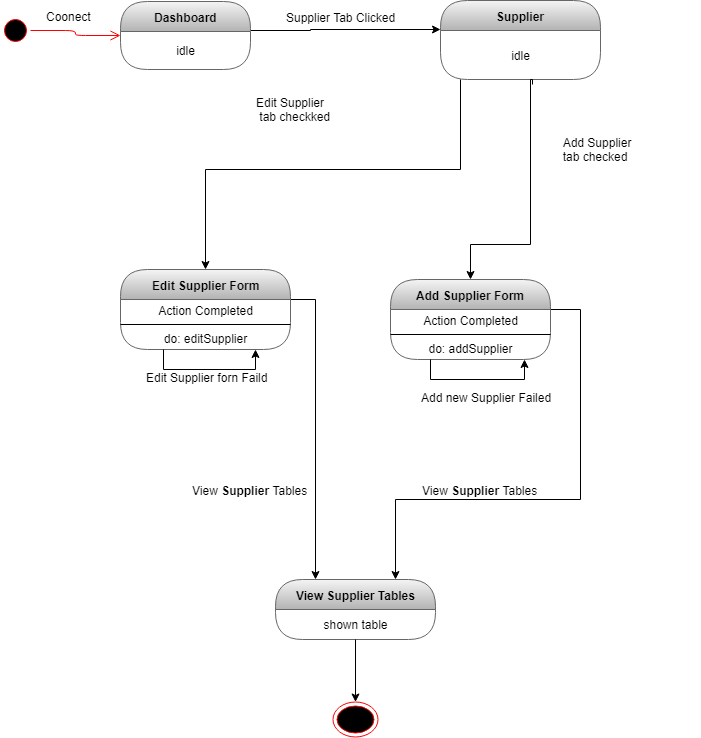

The diagram above was exported from draw.io. Its source (the exported page's mxGraphModel, read from the mxfile embedded in the PNG):
<mxGraphModel dx="852" dy="496" grid="1" gridSize="10" guides="1" tooltips="1" connect="1" arrows="1" fold="1" page="1" pageScale="1" pageWidth="827" pageHeight="1169" math="0" shadow="0">
  <root>
    <mxCell id="0" />
    <mxCell id="1" parent="0" />
    <mxCell id="wm0MkXTGqtb3tav9EL4A-1" value="" style="ellipse;html=1;shape=startState;fillColor=#000000;strokeColor=#ff0000;" parent="1" vertex="1">
      <mxGeometry x="30" y="236" width="30" height="30" as="geometry" />
    </mxCell>
    <mxCell id="wm0MkXTGqtb3tav9EL4A-2" value="" style="edgeStyle=orthogonalEdgeStyle;html=1;verticalAlign=bottom;endArrow=open;endSize=8;strokeColor=#ff0000;" parent="1" source="wm0MkXTGqtb3tav9EL4A-1" target="wm0MkXTGqtb3tav9EL4A-4" edge="1">
      <mxGeometry relative="1" as="geometry">
        <mxPoint x="120" y="250" as="targetPoint" />
      </mxGeometry>
    </mxCell>
    <mxCell id="wm0MkXTGqtb3tav9EL4A-3" style="edgeStyle=orthogonalEdgeStyle;rounded=0;orthogonalLoop=1;jettySize=auto;html=1;" parent="1" source="wm0MkXTGqtb3tav9EL4A-4" target="wm0MkXTGqtb3tav9EL4A-8" edge="1">
      <mxGeometry relative="1" as="geometry">
        <Array as="points">
          <mxPoint x="340" y="251" />
          <mxPoint x="340" y="250" />
        </Array>
      </mxGeometry>
    </mxCell>
    <mxCell id="wm0MkXTGqtb3tav9EL4A-4" value="Dashboard" style="swimlane;html=1;fontStyle=1;align=center;verticalAlign=middle;childLayout=stackLayout;horizontal=1;startSize=30;horizontalStack=0;resizeParent=0;resizeLast=1;container=0;collapsible=0;rounded=1;arcSize=30;swimlaneFillColor=none;fillColor=#f5f5f5;strokeColor=#666666;gradientColor=#b3b3b3;" parent="1" vertex="1">
      <mxGeometry x="150" y="222" width="130" height="68" as="geometry" />
    </mxCell>
    <mxCell id="wm0MkXTGqtb3tav9EL4A-5" value="idle" style="text;html=1;align=center;verticalAlign=middle;spacingLeft=4;spacingRight=4;whiteSpace=wrap;overflow=hidden;rotatable=0;" parent="wm0MkXTGqtb3tav9EL4A-4" vertex="1">
      <mxGeometry y="30" width="130" height="38" as="geometry" />
    </mxCell>
    <mxCell id="wm0MkXTGqtb3tav9EL4A-6" value="Coonect" style="text;strokeColor=none;fillColor=none;align=left;verticalAlign=top;spacingLeft=4;spacingRight=4;overflow=hidden;rotatable=0;points=[[0,0.5],[1,0.5]];portConstraint=eastwest;" parent="1" vertex="1">
      <mxGeometry x="70" y="224" width="100" height="26" as="geometry" />
    </mxCell>
    <mxCell id="wm0MkXTGqtb3tav9EL4A-8" value="Supplier" style="swimlane;html=1;fontStyle=1;align=center;verticalAlign=middle;childLayout=stackLayout;horizontal=1;startSize=30;horizontalStack=0;resizeParent=0;resizeLast=1;container=0;collapsible=0;rounded=1;arcSize=30;strokeColor=#666666;fillColor=#f5f5f5;swimlaneFillColor=none;gradientColor=#b3b3b3;" parent="1" vertex="1">
      <mxGeometry x="470" y="221" width="160" height="79" as="geometry" />
    </mxCell>
    <mxCell id="wm0MkXTGqtb3tav9EL4A-9" value="idle&lt;br&gt;" style="text;html=1;strokeColor=none;fillColor=none;align=center;verticalAlign=middle;spacingLeft=4;spacingRight=4;whiteSpace=wrap;overflow=hidden;rotatable=0;fontColor=#000000;" parent="wm0MkXTGqtb3tav9EL4A-8" vertex="1">
      <mxGeometry y="30" width="160" height="49" as="geometry" />
    </mxCell>
    <mxCell id="wm0MkXTGqtb3tav9EL4A-10" value="Supplier Tab Clicked &#10;" style="text;strokeColor=none;fillColor=none;align=left;verticalAlign=top;spacingLeft=4;spacingRight=4;overflow=hidden;rotatable=0;points=[[0,0.5],[1,0.5]];portConstraint=eastwest;" parent="1" vertex="1">
      <mxGeometry x="310" y="225" width="150" height="40" as="geometry" />
    </mxCell>
    <mxCell id="wm0MkXTGqtb3tav9EL4A-14" value="Edit Supplier&#10; tab checkked" style="text;strokeColor=none;fillColor=none;align=left;verticalAlign=top;spacingLeft=4;spacingRight=4;overflow=hidden;rotatable=0;points=[[0,0.5],[1,0.5]];portConstraint=eastwest;" parent="1" vertex="1">
      <mxGeometry x="280" y="310" width="150" height="40" as="geometry" />
    </mxCell>
    <mxCell id="wm0MkXTGqtb3tav9EL4A-15" style="edgeStyle=orthogonalEdgeStyle;rounded=0;orthogonalLoop=1;jettySize=auto;html=1;entryX=0.25;entryY=0;entryDx=0;entryDy=0;" parent="1" source="wm0MkXTGqtb3tav9EL4A-16" target="wm0MkXTGqtb3tav9EL4A-32" edge="1">
      <mxGeometry relative="1" as="geometry">
        <Array as="points">
          <mxPoint x="345" y="520" />
        </Array>
        <mxPoint x="350" y="770" as="targetPoint" />
      </mxGeometry>
    </mxCell>
    <mxCell id="wm0MkXTGqtb3tav9EL4A-16" value="Edit Supplier Form" style="swimlane;html=1;fontStyle=1;align=center;verticalAlign=middle;childLayout=stackLayout;horizontal=1;startSize=30;horizontalStack=0;resizeParent=0;resizeLast=1;container=0;collapsible=0;rounded=1;arcSize=30;strokeColor=#666666;fillColor=#f5f5f5;swimlaneFillColor=none;gradientColor=#b3b3b3;" parent="1" vertex="1">
      <mxGeometry x="150" y="490" width="170" height="80" as="geometry" />
    </mxCell>
    <mxCell id="wm0MkXTGqtb3tav9EL4A-17" value="Action Completed&lt;br&gt;&lt;br&gt;do: editSupplier" style="text;html=1;strokeColor=none;fillColor=none;align=center;verticalAlign=middle;spacingLeft=4;spacingRight=4;whiteSpace=wrap;overflow=hidden;rotatable=0;fontColor=#000000;" parent="wm0MkXTGqtb3tav9EL4A-16" vertex="1">
      <mxGeometry y="30" width="170" height="50" as="geometry" />
    </mxCell>
    <mxCell id="S5IJJsvFZgbkPmnphAu0-1" value="" style="endArrow=none;html=1;entryX=1;entryY=0.5;entryDx=0;entryDy=0;exitX=0;exitY=0.5;exitDx=0;exitDy=0;" parent="wm0MkXTGqtb3tav9EL4A-16" source="wm0MkXTGqtb3tav9EL4A-17" target="wm0MkXTGqtb3tav9EL4A-17" edge="1">
      <mxGeometry width="50" height="50" relative="1" as="geometry">
        <mxPoint x="20" y="95" as="sourcePoint" />
        <mxPoint x="70" y="45" as="targetPoint" />
      </mxGeometry>
    </mxCell>
    <mxCell id="S5IJJsvFZgbkPmnphAu0-2" style="edgeStyle=orthogonalEdgeStyle;rounded=0;orthogonalLoop=1;jettySize=auto;html=1;exitX=0.25;exitY=1;exitDx=0;exitDy=0;entryX=0.794;entryY=1;entryDx=0;entryDy=0;entryPerimeter=0;" parent="wm0MkXTGqtb3tav9EL4A-16" source="wm0MkXTGqtb3tav9EL4A-17" target="wm0MkXTGqtb3tav9EL4A-17" edge="1">
      <mxGeometry relative="1" as="geometry" />
    </mxCell>
    <mxCell id="wm0MkXTGqtb3tav9EL4A-19" style="edgeStyle=orthogonalEdgeStyle;rounded=0;orthogonalLoop=1;jettySize=auto;html=1;" parent="1" target="wm0MkXTGqtb3tav9EL4A-16" edge="1">
      <mxGeometry relative="1" as="geometry">
        <Array as="points">
          <mxPoint x="490" y="390" />
          <mxPoint x="235" y="390" />
        </Array>
        <mxPoint x="490" y="300" as="sourcePoint" />
      </mxGeometry>
    </mxCell>
    <mxCell id="wm0MkXTGqtb3tav9EL4A-20" value="Edit Supplier forn Faild" style="text;strokeColor=none;fillColor=none;align=left;verticalAlign=top;spacingLeft=4;spacingRight=4;overflow=hidden;rotatable=0;points=[[0,0.5],[1,0.5]];portConstraint=eastwest;" parent="1" vertex="1">
      <mxGeometry x="170" y="585" width="200" height="40" as="geometry" />
    </mxCell>
    <mxCell id="wm0MkXTGqtb3tav9EL4A-21" style="edgeStyle=orthogonalEdgeStyle;rounded=0;orthogonalLoop=1;jettySize=auto;html=1;exitX=0.575;exitY=1.102;exitDx=0;exitDy=0;exitPerimeter=0;" parent="1" source="wm0MkXTGqtb3tav9EL4A-9" target="wm0MkXTGqtb3tav9EL4A-25" edge="1">
      <mxGeometry relative="1" as="geometry">
        <Array as="points">
          <mxPoint x="562" y="300" />
          <mxPoint x="560" y="300" />
          <mxPoint x="560" y="465" />
          <mxPoint x="500" y="465" />
        </Array>
        <mxPoint x="560" y="440" as="sourcePoint" />
      </mxGeometry>
    </mxCell>
    <mxCell id="wm0MkXTGqtb3tav9EL4A-24" style="edgeStyle=orthogonalEdgeStyle;rounded=0;orthogonalLoop=1;jettySize=auto;html=1;entryX=0.75;entryY=0;entryDx=0;entryDy=0;" parent="1" source="wm0MkXTGqtb3tav9EL4A-25" target="wm0MkXTGqtb3tav9EL4A-32" edge="1">
      <mxGeometry relative="1" as="geometry">
        <Array as="points">
          <mxPoint x="610" y="530" />
          <mxPoint x="610" y="720" />
          <mxPoint x="425" y="720" />
        </Array>
      </mxGeometry>
    </mxCell>
    <mxCell id="wm0MkXTGqtb3tav9EL4A-25" value="Add Supplier Form" style="swimlane;html=1;fontStyle=1;align=center;verticalAlign=middle;childLayout=stackLayout;horizontal=1;startSize=30;horizontalStack=0;resizeParent=0;resizeLast=1;container=0;collapsible=0;rounded=1;arcSize=30;strokeColor=#666666;fillColor=#f5f5f5;swimlaneFillColor=none;gradientColor=#b3b3b3;" parent="1" vertex="1">
      <mxGeometry x="420" y="500" width="160" height="80" as="geometry" />
    </mxCell>
    <mxCell id="S5IJJsvFZgbkPmnphAu0-4" value="" style="endArrow=none;html=1;entryX=1;entryY=0.5;entryDx=0;entryDy=0;exitX=0;exitY=0.5;exitDx=0;exitDy=0;" parent="wm0MkXTGqtb3tav9EL4A-25" source="wm0MkXTGqtb3tav9EL4A-26" target="wm0MkXTGqtb3tav9EL4A-26" edge="1">
      <mxGeometry width="50" height="50" relative="1" as="geometry">
        <mxPoint y="80" as="sourcePoint" />
        <mxPoint x="50" y="30" as="targetPoint" />
      </mxGeometry>
    </mxCell>
    <mxCell id="wm0MkXTGqtb3tav9EL4A-26" value="Action Completed&lt;br&gt;&lt;br&gt;do: addSupplier" style="text;html=1;strokeColor=none;fillColor=none;align=center;verticalAlign=middle;spacingLeft=4;spacingRight=4;whiteSpace=wrap;overflow=hidden;rotatable=0;fontColor=#000000;" parent="wm0MkXTGqtb3tav9EL4A-25" vertex="1">
      <mxGeometry y="30" width="160" height="50" as="geometry" />
    </mxCell>
    <mxCell id="S5IJJsvFZgbkPmnphAu0-3" style="edgeStyle=orthogonalEdgeStyle;rounded=0;orthogonalLoop=1;jettySize=auto;html=1;exitX=0.25;exitY=1;exitDx=0;exitDy=0;entryX=0.838;entryY=1;entryDx=0;entryDy=0;entryPerimeter=0;" parent="wm0MkXTGqtb3tav9EL4A-25" source="wm0MkXTGqtb3tav9EL4A-26" target="wm0MkXTGqtb3tav9EL4A-26" edge="1">
      <mxGeometry relative="1" as="geometry" />
    </mxCell>
    <mxCell id="wm0MkXTGqtb3tav9EL4A-29" value="Add new Supplier Failed" style="text;strokeColor=none;fillColor=none;align=left;verticalAlign=top;spacingLeft=4;spacingRight=4;overflow=hidden;rotatable=0;points=[[0,0.5],[1,0.5]];portConstraint=eastwest;" parent="1" vertex="1">
      <mxGeometry x="445" y="605" width="200" height="40" as="geometry" />
    </mxCell>
    <mxCell id="wm0MkXTGqtb3tav9EL4A-31" value="View&amp;nbsp;&lt;span style=&quot;font-weight: 700 ; text-align: center&quot;&gt;Supplier&amp;nbsp;&lt;/span&gt;Tables" style="text;html=1;" parent="1" vertex="1">
      <mxGeometry x="220" y="697.5" width="120" height="30" as="geometry" />
    </mxCell>
    <mxCell id="wm0MkXTGqtb3tav9EL4A-32" value="View Supplier Tables" style="swimlane;html=1;fontStyle=1;align=center;verticalAlign=middle;childLayout=stackLayout;horizontal=1;startSize=30;horizontalStack=0;resizeParent=0;resizeLast=1;container=0;collapsible=0;rounded=1;arcSize=30;strokeColor=#666666;fillColor=#f5f5f5;swimlaneFillColor=none;gradientColor=#b3b3b3;" parent="1" vertex="1">
      <mxGeometry x="305" y="800" width="160" height="60" as="geometry" />
    </mxCell>
    <mxCell id="wm0MkXTGqtb3tav9EL4A-33" value="shown table" style="text;html=1;strokeColor=none;fillColor=none;align=center;verticalAlign=middle;spacingLeft=4;spacingRight=4;whiteSpace=wrap;overflow=hidden;rotatable=0;fontColor=#000000;" parent="wm0MkXTGqtb3tav9EL4A-32" vertex="1">
      <mxGeometry y="30" width="160" height="30" as="geometry" />
    </mxCell>
    <mxCell id="wm0MkXTGqtb3tav9EL4A-34" value="table shown" style="text;html=1;strokeColor=none;fillColor=none;align=center;verticalAlign=middle;spacingLeft=4;spacingRight=4;whiteSpace=wrap;overflow=hidden;rotatable=0;fontColor=#000000;" parent="wm0MkXTGqtb3tav9EL4A-32" vertex="1">
      <mxGeometry y="60" width="160" as="geometry" />
    </mxCell>
    <mxCell id="wm0MkXTGqtb3tav9EL4A-35" value="View&amp;nbsp;&lt;span style=&quot;font-weight: 700 ; text-align: center&quot;&gt;Supplier&amp;nbsp;&lt;/span&gt;Tables" style="text;html=1;" parent="1" vertex="1">
      <mxGeometry x="450" y="697.5" width="120" height="30" as="geometry" />
    </mxCell>
    <mxCell id="wm0MkXTGqtb3tav9EL4A-36" value="" style="ellipse;html=1;shape=endState;fillColor=#000000;strokeColor=#ff0000;" parent="1" vertex="1">
      <mxGeometry x="362.5" y="922.5" width="45" height="35" as="geometry" />
    </mxCell>
    <mxCell id="wm0MkXTGqtb3tav9EL4A-37" value="  Add Supplier&#10;  tab checked" style="text;strokeColor=none;fillColor=none;align=left;verticalAlign=top;spacingLeft=4;spacingRight=4;overflow=hidden;rotatable=0;points=[[0,0.5],[1,0.5]];portConstraint=eastwest;" parent="1" vertex="1">
      <mxGeometry x="580" y="350" width="150" height="40" as="geometry" />
    </mxCell>
    <mxCell id="wm0MkXTGqtb3tav9EL4A-39" style="edgeStyle=orthogonalEdgeStyle;rounded=0;orthogonalLoop=1;jettySize=auto;html=1;" parent="1" source="wm0MkXTGqtb3tav9EL4A-33" target="wm0MkXTGqtb3tav9EL4A-36" edge="1">
      <mxGeometry relative="1" as="geometry" />
    </mxCell>
  </root>
</mxGraphModel>